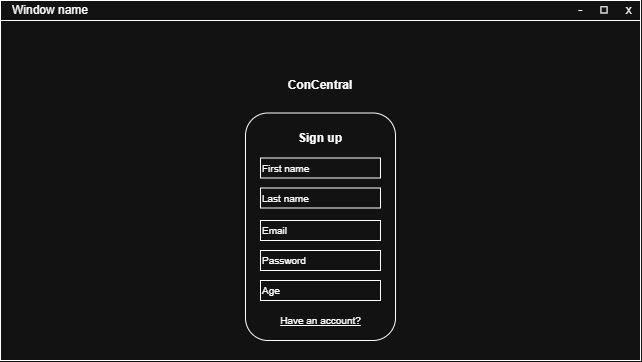

The diagram above was exported from draw.io. Its source (the exported page's mxGraphModel, read from the mxfile embedded in the PNG):
<mxGraphModel dx="1032" dy="626" grid="1" gridSize="10" guides="1" tooltips="1" connect="1" arrows="1" fold="1" page="1" pageScale="1" pageWidth="850" pageHeight="1100" math="0" shadow="0">
  <root>
    <mxCell id="0" />
    <mxCell id="1" parent="0" />
    <mxCell id="H6S37EjeQkoc6GpvtnUp-1" parent="1" style="rounded=0;whiteSpace=wrap;html=1;" value="" vertex="1">
      <mxGeometry height="360" width="640" as="geometry" />
    </mxCell>
    <mxCell id="H6S37EjeQkoc6GpvtnUp-2" parent="1" style="rounded=0;whiteSpace=wrap;html=1;" value="" vertex="1">
      <mxGeometry height="20" width="640" as="geometry" />
    </mxCell>
    <mxCell id="H6S37EjeQkoc6GpvtnUp-3" parent="1" style="text;html=1;whiteSpace=wrap;strokeColor=none;fillColor=none;align=center;verticalAlign=middle;rounded=0;" value="-&amp;nbsp; &amp;nbsp; &amp;nbsp;◻&amp;nbsp; &amp;nbsp; &amp;nbsp;x" vertex="1">
      <mxGeometry height="20" width="70" x="570" as="geometry" />
    </mxCell>
    <mxCell id="H6S37EjeQkoc6GpvtnUp-4" parent="1" style="text;html=1;whiteSpace=wrap;strokeColor=none;fillColor=none;align=center;verticalAlign=middle;rounded=0;" value="Window name" vertex="1">
      <mxGeometry height="20" width="100" as="geometry" />
    </mxCell>
    <mxCell id="H6S37EjeQkoc6GpvtnUp-6" parent="1" style="text;html=1;whiteSpace=wrap;strokeColor=none;fillColor=none;align=center;verticalAlign=middle;rounded=0;fontStyle=1" value="ConCentral" vertex="1">
      <mxGeometry height="30" width="90" x="275" y="70" as="geometry" />
    </mxCell>
    <mxCell id="H6S37EjeQkoc6GpvtnUp-7" parent="1" style="rounded=1;whiteSpace=wrap;html=1;" value="" vertex="1">
      <mxGeometry height="227.5" width="150" x="245" y="112.5" as="geometry" />
    </mxCell>
    <mxCell id="H6S37EjeQkoc6GpvtnUp-8" parent="1" style="rounded=0;whiteSpace=wrap;html=1;fontSize=10;align=left;" value="First name" vertex="1">
      <mxGeometry height="20" width="120" x="260" y="157.5" as="geometry" />
    </mxCell>
    <mxCell id="H6S37EjeQkoc6GpvtnUp-10" parent="1" style="rounded=0;whiteSpace=wrap;html=1;align=left;fontSize=10;" value="Last name" vertex="1">
      <mxGeometry height="20" width="120" x="260" y="187.5" as="geometry" />
    </mxCell>
    <mxCell id="H6S37EjeQkoc6GpvtnUp-12" parent="1" style="text;html=1;whiteSpace=wrap;strokeColor=none;fillColor=none;align=center;verticalAlign=middle;rounded=0;fontStyle=1" value="Sign up" vertex="1">
      <mxGeometry height="20" width="60" x="290" y="127.5" as="geometry" />
    </mxCell>
    <mxCell id="H6S37EjeQkoc6GpvtnUp-13" parent="1" style="text;html=1;whiteSpace=wrap;strokeColor=none;fillColor=none;align=center;verticalAlign=middle;rounded=0;fontStyle=4;fontSize=10;" value="Have an account?" vertex="1">
      <mxGeometry height="20" width="112.5" x="263.75" y="310" as="geometry" />
    </mxCell>
    <mxCell id="H6S37EjeQkoc6GpvtnUp-19" parent="1" style="rounded=0;whiteSpace=wrap;html=1;align=left;fontSize=10;" value="Password" vertex="1">
      <mxGeometry height="20" width="120" x="260" y="250" as="geometry" />
    </mxCell>
    <mxCell id="H6S37EjeQkoc6GpvtnUp-20" parent="1" style="rounded=0;whiteSpace=wrap;html=1;fontSize=10;align=left;" value="Age" vertex="1">
      <mxGeometry height="20" width="120" x="260" y="280" as="geometry" />
    </mxCell>
    <mxCell id="H6S37EjeQkoc6GpvtnUp-21" parent="1" style="rounded=0;whiteSpace=wrap;html=1;fontSize=10;align=left;" value="Email" vertex="1">
      <mxGeometry height="20" width="120" x="260" y="220" as="geometry" />
    </mxCell>
  </root>
</mxGraphModel>